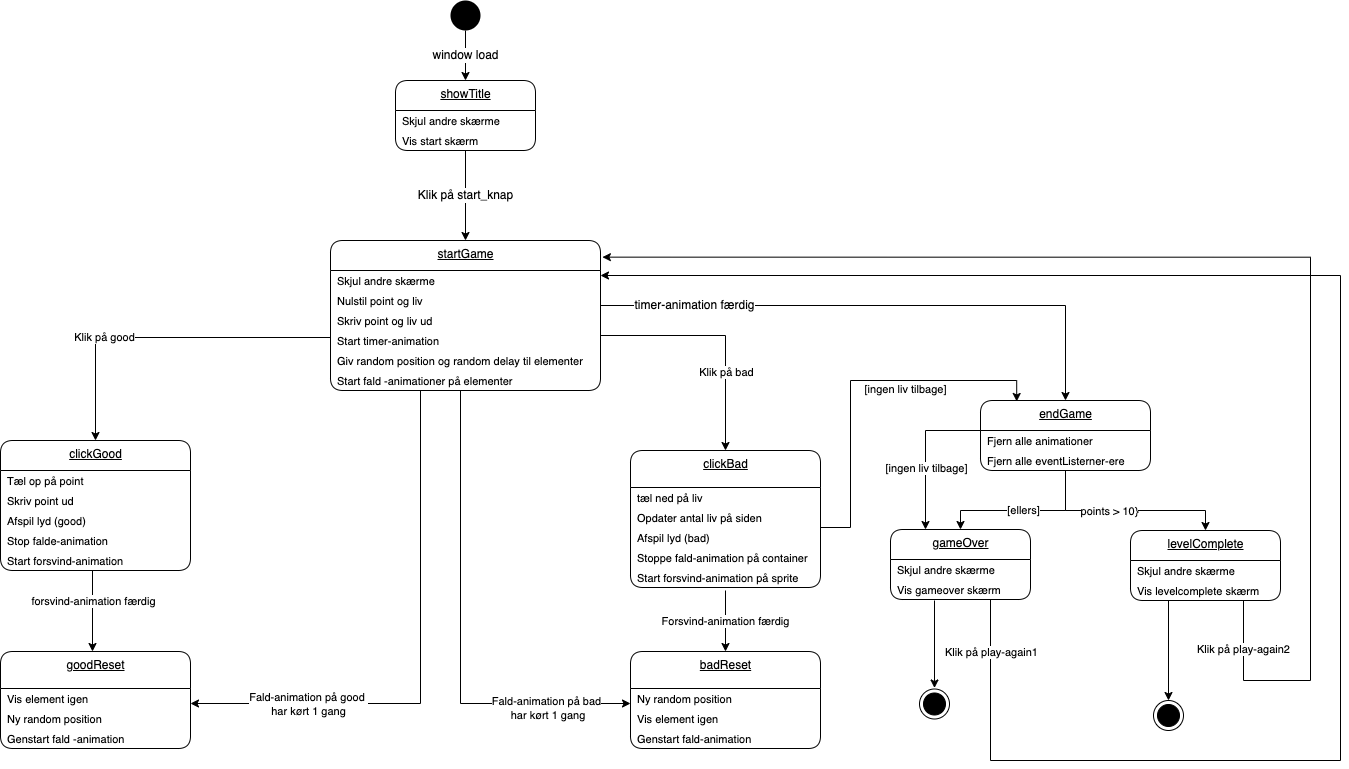

The diagram above was exported from draw.io. Its source (the exported page's mxGraphModel, read from the mxfile embedded in the PNG):
<mxGraphModel dx="363" dy="561" grid="1" gridSize="10" guides="1" tooltips="1" connect="1" arrows="1" fold="1" page="1" pageScale="1" pageWidth="827" pageHeight="1169" math="0" shadow="0">
  <root>
    <mxCell id="0" />
    <mxCell id="1" parent="0" />
    <mxCell id="23" value="&lt;span style=&quot;font-size: 12px&quot;&gt;window load&lt;/span&gt;" style="edgeStyle=orthogonalEdgeStyle;rounded=0;orthogonalLoop=1;jettySize=auto;html=1;exitX=0.5;exitY=1;exitDx=0;exitDy=0;entryX=0.5;entryY=0;entryDx=0;entryDy=0;" parent="1" source="2" target="63" edge="1">
      <mxGeometry relative="1" as="geometry">
        <mxPoint x="260" y="80" as="targetPoint" />
      </mxGeometry>
    </mxCell>
    <mxCell id="2" value="" style="ellipse;fillColor=#000000;strokeColor=none;" parent="1" vertex="1">
      <mxGeometry x="460" width="30" height="30" as="geometry" />
    </mxCell>
    <mxCell id="25" value="startGame" style="swimlane;fontStyle=4;align=center;verticalAlign=top;childLayout=stackLayout;horizontal=1;startSize=30;horizontalStack=0;resizeParent=1;resizeParentMax=0;resizeLast=0;collapsible=0;marginBottom=0;html=1;rounded=1;absoluteArcSize=1;arcSize=25;" parent="1" vertex="1">
      <mxGeometry x="340" y="240" width="270" height="150" as="geometry" />
    </mxCell>
    <mxCell id="26" value="Skjul andre skærme" style="fillColor=none;strokeColor=none;align=left;verticalAlign=middle;spacingLeft=5;fontSize=11;" parent="25" vertex="1">
      <mxGeometry y="30" width="270" height="20" as="geometry" />
    </mxCell>
    <mxCell id="46" value="Nulstil point og liv" style="fillColor=none;strokeColor=none;align=left;verticalAlign=middle;spacingLeft=5;fontSize=11;" parent="25" vertex="1">
      <mxGeometry y="50" width="270" height="20" as="geometry" />
    </mxCell>
    <mxCell id="47" value="Skriv point og liv ud" style="fillColor=none;strokeColor=none;align=left;verticalAlign=middle;spacingLeft=5;fontSize=11;" parent="25" vertex="1">
      <mxGeometry y="70" width="270" height="20" as="geometry" />
    </mxCell>
    <mxCell id="49" value="Start timer-animation" style="fillColor=none;strokeColor=none;align=left;verticalAlign=middle;spacingLeft=5;fontSize=11;" parent="25" vertex="1">
      <mxGeometry y="90" width="270" height="20" as="geometry" />
    </mxCell>
    <mxCell id="50" value="Giv random position og random delay til elementer" style="fillColor=none;strokeColor=none;align=left;verticalAlign=middle;spacingLeft=5;fontSize=11;" parent="25" vertex="1">
      <mxGeometry y="110" width="270" height="20" as="geometry" />
    </mxCell>
    <mxCell id="52" value="Start fald -animationer på elementer" style="fillColor=none;strokeColor=none;align=left;verticalAlign=middle;spacingLeft=5;fontSize=11;" parent="25" vertex="1">
      <mxGeometry y="130" width="270" height="20" as="geometry" />
    </mxCell>
    <mxCell id="53" value="&lt;span style=&quot;font-size: 12px&quot;&gt;Klik på start_knap&lt;/span&gt;" style="edgeStyle=orthogonalEdgeStyle;rounded=0;orthogonalLoop=1;jettySize=auto;html=1;exitX=0.5;exitY=1;exitDx=0;exitDy=0;entryX=0.5;entryY=0;entryDx=0;entryDy=0;" parent="1" source="65" target="25" edge="1">
      <mxGeometry relative="1" as="geometry">
        <mxPoint x="260" y="157" as="sourcePoint" />
      </mxGeometry>
    </mxCell>
    <mxCell id="55" value="clickGood" style="swimlane;fontStyle=4;align=center;verticalAlign=top;childLayout=stackLayout;horizontal=1;startSize=30;horizontalStack=0;resizeParent=1;resizeParentMax=0;resizeLast=0;collapsible=0;marginBottom=0;html=1;rounded=1;absoluteArcSize=1;arcSize=25;" parent="1" vertex="1">
      <mxGeometry x="10" y="440" width="190" height="130" as="geometry" />
    </mxCell>
    <mxCell id="56" value="Tæl op på point" style="fillColor=none;strokeColor=none;align=left;verticalAlign=middle;spacingLeft=5;fontSize=11;" parent="55" vertex="1">
      <mxGeometry y="30" width="190" height="20" as="geometry" />
    </mxCell>
    <mxCell id="57" value="Skriv point ud" style="fillColor=none;strokeColor=none;align=left;verticalAlign=middle;spacingLeft=5;fontSize=11;" parent="55" vertex="1">
      <mxGeometry y="50" width="190" height="20" as="geometry" />
    </mxCell>
    <mxCell id="117" value="Afspil lyd (good)" style="fillColor=none;strokeColor=none;align=left;verticalAlign=middle;spacingLeft=5;fontSize=11;" parent="55" vertex="1">
      <mxGeometry y="70" width="190" height="20" as="geometry" />
    </mxCell>
    <mxCell id="144" value="Stop falde-animation" style="fillColor=none;strokeColor=none;align=left;verticalAlign=middle;spacingLeft=5;fontSize=11;" parent="55" vertex="1">
      <mxGeometry y="90" width="190" height="20" as="geometry" />
    </mxCell>
    <mxCell id="145" value="Start forsvind-animation" style="fillColor=none;strokeColor=none;align=left;verticalAlign=middle;spacingLeft=5;fontSize=11;" parent="55" vertex="1">
      <mxGeometry y="110" width="190" height="20" as="geometry" />
    </mxCell>
    <mxCell id="63" value="showTitle" style="swimlane;fontStyle=4;align=center;verticalAlign=top;childLayout=stackLayout;horizontal=1;startSize=30;horizontalStack=0;resizeParent=1;resizeParentMax=0;resizeLast=0;collapsible=0;marginBottom=0;html=1;rounded=1;absoluteArcSize=1;arcSize=25;" parent="1" vertex="1">
      <mxGeometry x="405" y="80" width="140" height="70" as="geometry" />
    </mxCell>
    <mxCell id="64" value="Skjul andre skærme" style="fillColor=none;strokeColor=none;align=left;verticalAlign=middle;spacingLeft=5;fontSize=11;" parent="63" vertex="1">
      <mxGeometry y="30" width="140" height="20" as="geometry" />
    </mxCell>
    <mxCell id="65" value="Vis start skærm" style="fillColor=none;strokeColor=none;align=left;verticalAlign=middle;spacingLeft=5;fontSize=11;" parent="63" vertex="1">
      <mxGeometry y="50" width="140" height="20" as="geometry" />
    </mxCell>
    <mxCell id="68" value="goodReset" style="swimlane;fontStyle=4;align=center;verticalAlign=top;childLayout=stackLayout;horizontal=1;startSize=37;horizontalStack=0;resizeParent=1;resizeParentMax=0;resizeLast=0;collapsible=0;marginBottom=0;html=1;rounded=1;absoluteArcSize=1;arcSize=25;" parent="1" vertex="1">
      <mxGeometry x="10" y="651" width="190" height="97" as="geometry" />
    </mxCell>
    <mxCell id="69" value="Vis element igen" style="fillColor=none;strokeColor=none;align=left;verticalAlign=middle;spacingLeft=5;fontSize=11;" parent="68" vertex="1">
      <mxGeometry y="37" width="190" height="20" as="geometry" />
    </mxCell>
    <mxCell id="70" value="Ny random position" style="fillColor=none;strokeColor=none;align=left;verticalAlign=middle;spacingLeft=5;fontSize=11;" parent="68" vertex="1">
      <mxGeometry y="57" width="190" height="20" as="geometry" />
    </mxCell>
    <mxCell id="71" value="Genstart fald -animation" style="fillColor=none;strokeColor=none;align=left;verticalAlign=middle;spacingLeft=5;fontSize=11;" parent="68" vertex="1">
      <mxGeometry y="77" width="190" height="20" as="geometry" />
    </mxCell>
    <mxCell id="72" value="" style="edgeStyle=orthogonalEdgeStyle;rounded=0;orthogonalLoop=1;jettySize=auto;html=1;exitX=0.5;exitY=1;exitDx=0;exitDy=0;entryX=0.5;entryY=0;entryDx=0;entryDy=0;" parent="1" edge="1">
      <mxGeometry x="-0.0123" y="-45" relative="1" as="geometry">
        <mxPoint x="102" y="570" as="sourcePoint" />
        <mxPoint x="102" y="651" as="targetPoint" />
        <mxPoint as="offset" />
      </mxGeometry>
    </mxCell>
    <mxCell id="146" value="forsvind-animation færdig" style="edgeLabel;html=1;align=center;verticalAlign=middle;resizable=0;points=[];fontSize=11;" parent="72" vertex="1" connectable="0">
      <mxGeometry x="-0.2654" relative="1" as="geometry">
        <mxPoint as="offset" />
      </mxGeometry>
    </mxCell>
    <mxCell id="73" value="Klik på good" style="edgeStyle=orthogonalEdgeStyle;rounded=0;orthogonalLoop=1;jettySize=auto;html=1;exitX=0;exitY=0;exitDx=0;exitDy=0;entryX=0.5;entryY=0;entryDx=0;entryDy=0;" parent="1" target="55" edge="1">
      <mxGeometry x="0.3336" relative="1" as="geometry">
        <mxPoint x="-1" as="offset" />
        <mxPoint x="340" y="337" as="sourcePoint" />
      </mxGeometry>
    </mxCell>
    <mxCell id="75" value="clickBad" style="swimlane;fontStyle=4;align=center;verticalAlign=top;childLayout=stackLayout;horizontal=1;startSize=37;horizontalStack=0;resizeParent=1;resizeParentMax=0;resizeLast=0;collapsible=0;marginBottom=0;html=1;rounded=1;absoluteArcSize=1;arcSize=25;" parent="1" vertex="1">
      <mxGeometry x="640" y="450" width="190" height="137" as="geometry" />
    </mxCell>
    <mxCell id="76" value="tæl ned på liv" style="fillColor=none;strokeColor=none;align=left;verticalAlign=middle;spacingLeft=5;fontSize=11;" parent="75" vertex="1">
      <mxGeometry y="37" width="190" height="20" as="geometry" />
    </mxCell>
    <mxCell id="77" value="Opdater antal liv på siden" style="fillColor=none;strokeColor=none;align=left;verticalAlign=middle;spacingLeft=5;fontSize=11;" parent="75" vertex="1">
      <mxGeometry y="57" width="190" height="20" as="geometry" />
    </mxCell>
    <mxCell id="118" value="Afspil lyd (bad)" style="fillColor=none;strokeColor=none;align=left;verticalAlign=middle;spacingLeft=5;fontSize=11;" parent="75" vertex="1">
      <mxGeometry y="77" width="190" height="20" as="geometry" />
    </mxCell>
    <mxCell id="125" value="Stoppe fald-animation på container" style="fillColor=none;strokeColor=none;align=left;verticalAlign=middle;spacingLeft=5;fontSize=11;" parent="75" vertex="1">
      <mxGeometry y="97" width="190" height="20" as="geometry" />
    </mxCell>
    <mxCell id="126" value="Start forsvind-animation på sprite" style="fillColor=none;strokeColor=none;align=left;verticalAlign=middle;spacingLeft=5;fontSize=11;" parent="75" vertex="1">
      <mxGeometry y="117" width="190" height="20" as="geometry" />
    </mxCell>
    <mxCell id="79" value="badReset" style="swimlane;fontStyle=4;align=center;verticalAlign=top;childLayout=stackLayout;horizontal=1;startSize=37;horizontalStack=0;resizeParent=1;resizeParentMax=0;resizeLast=0;collapsible=0;marginBottom=0;html=1;rounded=1;absoluteArcSize=1;arcSize=25;" parent="1" vertex="1">
      <mxGeometry x="640" y="651" width="190" height="97" as="geometry" />
    </mxCell>
    <mxCell id="80" value="Ny random position " style="fillColor=none;strokeColor=none;align=left;verticalAlign=middle;spacingLeft=5;fontSize=11;" parent="79" vertex="1">
      <mxGeometry y="37" width="190" height="20" as="geometry" />
    </mxCell>
    <mxCell id="82" value="Vis element igen " style="fillColor=none;strokeColor=none;align=left;verticalAlign=middle;spacingLeft=5;fontSize=11;" parent="79" vertex="1">
      <mxGeometry y="57" width="190" height="20" as="geometry" />
    </mxCell>
    <mxCell id="133" value="Genstart fald-animation" style="fillColor=none;strokeColor=none;align=left;verticalAlign=middle;spacingLeft=5;fontSize=11;" parent="79" vertex="1">
      <mxGeometry y="77" width="190" height="20" as="geometry" />
    </mxCell>
    <mxCell id="83" value="Forsvind-animation færdig" style="edgeStyle=orthogonalEdgeStyle;rounded=0;orthogonalLoop=1;jettySize=auto;html=1;entryX=0.5;entryY=0;entryDx=0;entryDy=0;" parent="1" target="79" edge="1">
      <mxGeometry relative="1" as="geometry">
        <mxPoint x="735" y="590" as="sourcePoint" />
      </mxGeometry>
    </mxCell>
    <mxCell id="87" value="&lt;span style=&quot;font-size: 12px&quot;&gt;timer-animation færdig&lt;/span&gt;" style="edgeStyle=orthogonalEdgeStyle;rounded=0;orthogonalLoop=1;jettySize=auto;html=1;entryX=0.5;entryY=0;entryDx=0;entryDy=0;exitX=1;exitY=0.75;exitDx=0;exitDy=0;" parent="1" source="46" target="88" edge="1">
      <mxGeometry x="-0.6654" relative="1" as="geometry">
        <mxPoint x="740.0000000000002" y="120" as="sourcePoint" />
        <mxPoint x="765" y="87" as="targetPoint" />
        <mxPoint as="offset" />
      </mxGeometry>
    </mxCell>
    <mxCell id="88" value="endGame" style="swimlane;fontStyle=4;align=center;verticalAlign=top;childLayout=stackLayout;horizontal=1;startSize=30;horizontalStack=0;resizeParent=1;resizeParentMax=0;resizeLast=0;collapsible=0;marginBottom=0;html=1;rounded=1;absoluteArcSize=1;arcSize=25;" parent="1" vertex="1">
      <mxGeometry x="990" y="400" width="170" height="70" as="geometry" />
    </mxCell>
    <mxCell id="89" value="Fjern alle animationer" style="fillColor=none;strokeColor=none;align=left;verticalAlign=middle;spacingLeft=5;fontSize=11;" parent="88" vertex="1">
      <mxGeometry y="30" width="170" height="20" as="geometry" />
    </mxCell>
    <mxCell id="90" value="Fjern alle eventListerner-ere" style="fillColor=none;strokeColor=none;align=left;verticalAlign=middle;spacingLeft=5;fontSize=11;" parent="88" vertex="1">
      <mxGeometry y="50" width="170" height="20" as="geometry" />
    </mxCell>
    <mxCell id="92" value="levelComplete" style="swimlane;fontStyle=4;align=center;verticalAlign=top;childLayout=stackLayout;horizontal=1;startSize=30;horizontalStack=0;resizeParent=1;resizeParentMax=0;resizeLast=0;collapsible=0;marginBottom=0;html=1;rounded=1;absoluteArcSize=1;arcSize=25;fontSize=12;" parent="1" vertex="1">
      <mxGeometry x="1140" y="530" width="150" height="70" as="geometry" />
    </mxCell>
    <mxCell id="93" value="Skjul andre skærme" style="fillColor=none;strokeColor=none;align=left;verticalAlign=middle;spacingLeft=5;fontSize=11;" parent="92" vertex="1">
      <mxGeometry y="30" width="150" height="20" as="geometry" />
    </mxCell>
    <mxCell id="137" value="Vis levelcomplete skærm" style="fillColor=none;strokeColor=none;align=left;verticalAlign=middle;spacingLeft=5;fontSize=11;" parent="92" vertex="1">
      <mxGeometry y="50" width="150" height="20" as="geometry" />
    </mxCell>
    <mxCell id="94" style="edgeStyle=orthogonalEdgeStyle;rounded=0;orthogonalLoop=1;jettySize=auto;html=1;entryX=0.5;entryY=0;entryDx=0;entryDy=0;" parent="1" target="102" edge="1">
      <mxGeometry relative="1" as="geometry">
        <mxPoint x="1185" y="620" as="targetPoint" />
        <mxPoint x="1178" y="600" as="sourcePoint" />
      </mxGeometry>
    </mxCell>
    <mxCell id="95" value="gameOver" style="swimlane;fontStyle=4;align=center;verticalAlign=top;childLayout=stackLayout;horizontal=1;startSize=30;horizontalStack=0;resizeParent=1;resizeParentMax=0;resizeLast=0;collapsible=0;marginBottom=0;html=1;rounded=1;absoluteArcSize=1;arcSize=25;fontSize=12;" parent="1" vertex="1">
      <mxGeometry x="900" y="529" width="140" height="70" as="geometry" />
    </mxCell>
    <mxCell id="96" value="Skjul andre skærme" style="fillColor=none;strokeColor=none;align=left;verticalAlign=middle;spacingLeft=5;fontSize=11;" parent="95" vertex="1">
      <mxGeometry y="30" width="140" height="20" as="geometry" />
    </mxCell>
    <mxCell id="134" value="Vis gameover skærm" style="fillColor=none;strokeColor=none;align=left;verticalAlign=middle;spacingLeft=5;fontSize=11;" parent="95" vertex="1">
      <mxGeometry y="50" width="140" height="20" as="geometry" />
    </mxCell>
    <mxCell id="98" value="[ellers]" style="edgeStyle=orthogonalEdgeStyle;rounded=0;orthogonalLoop=1;jettySize=auto;html=1;exitX=0.5;exitY=1;exitDx=0;exitDy=0;entryX=0.5;entryY=0;entryDx=0;entryDy=0;" parent="1" source="90" target="95" edge="1">
      <mxGeometry relative="1" as="geometry">
        <mxPoint x="974" y="530" as="targetPoint" />
        <Array as="points">
          <mxPoint x="1075" y="510" />
          <mxPoint x="970" y="510" />
        </Array>
      </mxGeometry>
    </mxCell>
    <mxCell id="99" style="edgeStyle=orthogonalEdgeStyle;rounded=0;orthogonalLoop=1;jettySize=auto;html=1;exitX=0;exitY=0;exitDx=0;exitDy=0;entryX=0.25;entryY=0;entryDx=0;entryDy=0;" parent="1" source="90" target="95" edge="1">
      <mxGeometry relative="1" as="geometry">
        <mxPoint x="939" y="530" as="targetPoint" />
      </mxGeometry>
    </mxCell>
    <mxCell id="100" value="[ingen liv tilbage]" style="edgeLabel;html=1;align=center;verticalAlign=middle;resizable=0;points=[];" parent="99" vertex="1" connectable="0">
      <mxGeometry x="0.2849" relative="1" as="geometry">
        <mxPoint as="offset" />
      </mxGeometry>
    </mxCell>
    <mxCell id="101" value="" style="ellipse;html=1;shape=endState;fillColor=#000000;strokeColor=#000000;" parent="1" vertex="1">
      <mxGeometry x="929" y="688.5" width="30" height="30" as="geometry" />
    </mxCell>
    <mxCell id="102" value="" style="ellipse;html=1;shape=endState;fillColor=#000000;strokeColor=#000000;" parent="1" vertex="1">
      <mxGeometry x="1163" y="700" width="30" height="30" as="geometry" />
    </mxCell>
    <mxCell id="104" value="Klik på play-again2" style="edgeStyle=orthogonalEdgeStyle;rounded=0;orthogonalLoop=1;jettySize=auto;html=1;entryX=1.007;entryY=0.111;entryDx=0;entryDy=0;entryPerimeter=0;" parent="1" target="25" edge="1">
      <mxGeometry x="-0.9235" relative="1" as="geometry">
        <mxPoint x="610" y="230" as="targetPoint" />
        <Array as="points">
          <mxPoint x="1253" y="680" />
          <mxPoint x="1320" y="680" />
          <mxPoint x="1320" y="257" />
        </Array>
        <mxPoint as="offset" />
        <mxPoint x="1253" y="600" as="sourcePoint" />
      </mxGeometry>
    </mxCell>
    <mxCell id="109" style="edgeStyle=orthogonalEdgeStyle;rounded=0;orthogonalLoop=1;jettySize=auto;html=1;entryX=0.5;entryY=0;entryDx=0;entryDy=0;exitX=0.5;exitY=1;exitDx=0;exitDy=0;" parent="1" edge="1">
      <mxGeometry relative="1" as="geometry">
        <mxPoint x="944" y="600" as="sourcePoint" />
        <mxPoint x="944" y="687.5" as="targetPoint" />
      </mxGeometry>
    </mxCell>
    <mxCell id="110" style="edgeStyle=orthogonalEdgeStyle;rounded=0;orthogonalLoop=1;jettySize=auto;html=1;exitX=1;exitY=0.5;exitDx=0;exitDy=0;entryX=0.213;entryY=0.014;entryDx=0;entryDy=0;entryPerimeter=0;" parent="1" source="76" target="88" edge="1">
      <mxGeometry relative="1" as="geometry">
        <Array as="points">
          <mxPoint x="860" y="527" />
          <mxPoint x="860" y="380" />
          <mxPoint x="1026" y="380" />
        </Array>
      </mxGeometry>
    </mxCell>
    <mxCell id="111" value="[ingen liv tilbage]" style="edgeLabel;html=1;align=center;verticalAlign=middle;resizable=0;points=[];" parent="110" vertex="1" connectable="0">
      <mxGeometry x="-0.0005" y="1" relative="1" as="geometry">
        <mxPoint x="55" y="-2" as="offset" />
      </mxGeometry>
    </mxCell>
    <mxCell id="127" style="edgeStyle=orthogonalEdgeStyle;html=1;exitX=0.5;exitY=1;exitDx=0;exitDy=0;entryX=1;entryY=0.75;entryDx=0;entryDy=0;fontSize=11;rounded=0;" parent="1" source="52" target="69" edge="1">
      <mxGeometry relative="1" as="geometry">
        <Array as="points">
          <mxPoint x="430" y="390" />
          <mxPoint x="430" y="703" />
        </Array>
      </mxGeometry>
    </mxCell>
    <mxCell id="128" value="Fald-animation på good &lt;br&gt;har kørt 1 gang" style="edgeLabel;html=1;align=center;verticalAlign=middle;resizable=0;points=[];fontSize=11;" parent="127" vertex="1" connectable="0">
      <mxGeometry x="0.6026" relative="1" as="geometry">
        <mxPoint as="offset" />
      </mxGeometry>
    </mxCell>
    <mxCell id="130" style="edgeStyle=orthogonalEdgeStyle;html=1;exitX=0.5;exitY=1;exitDx=0;exitDy=0;entryX=0;entryY=0.75;entryDx=0;entryDy=0;fontSize=11;rounded=0;" parent="1" source="52" target="80" edge="1">
      <mxGeometry relative="1" as="geometry">
        <Array as="points">
          <mxPoint x="470" y="390" />
          <mxPoint x="470" y="703" />
        </Array>
      </mxGeometry>
    </mxCell>
    <mxCell id="131" value="Fald-animation på bad&lt;br&gt;&amp;nbsp;har kørt 1 gang" style="edgeLabel;html=1;align=center;verticalAlign=middle;resizable=0;points=[];fontSize=11;" parent="130" vertex="1" connectable="0">
      <mxGeometry x="0.4093" y="-1" relative="1" as="geometry">
        <mxPoint x="59" y="3" as="offset" />
      </mxGeometry>
    </mxCell>
    <mxCell id="135" style="edgeStyle=orthogonalEdgeStyle;html=1;entryX=1;entryY=0.25;entryDx=0;entryDy=0;fontSize=11;rounded=0;" parent="1" source="134" target="26" edge="1">
      <mxGeometry relative="1" as="geometry">
        <Array as="points">
          <mxPoint x="1000" y="760" />
          <mxPoint x="1350" y="760" />
          <mxPoint x="1350" y="275" />
        </Array>
      </mxGeometry>
    </mxCell>
    <mxCell id="136" value="Klik på play-again1" style="edgeLabel;html=1;align=center;verticalAlign=middle;resizable=0;points=[];fontSize=11;" parent="135" vertex="1" connectable="0">
      <mxGeometry x="-0.9401" relative="1" as="geometry">
        <mxPoint as="offset" />
      </mxGeometry>
    </mxCell>
    <mxCell id="138" style="edgeStyle=orthogonalEdgeStyle;rounded=0;html=1;exitX=0.5;exitY=1;exitDx=0;exitDy=0;entryX=0.5;entryY=0;entryDx=0;entryDy=0;fontSize=11;" parent="1" source="90" target="92" edge="1">
      <mxGeometry relative="1" as="geometry">
        <Array as="points">
          <mxPoint x="1075" y="510" />
          <mxPoint x="1215" y="510" />
        </Array>
      </mxGeometry>
    </mxCell>
    <mxCell id="139" value="points &amp;gt; 10}" style="edgeLabel;html=1;align=center;verticalAlign=middle;resizable=0;points=[];fontSize=11;" parent="138" vertex="1" connectable="0">
      <mxGeometry x="-0.1717" relative="1" as="geometry">
        <mxPoint as="offset" />
      </mxGeometry>
    </mxCell>
    <mxCell id="142" style="edgeStyle=orthogonalEdgeStyle;rounded=0;html=1;exitX=1;exitY=0.25;exitDx=0;exitDy=0;entryX=0.5;entryY=0;entryDx=0;entryDy=0;fontSize=11;" parent="1" source="49" target="75" edge="1">
      <mxGeometry relative="1" as="geometry" />
    </mxCell>
    <mxCell id="143" value="Klik på bad" style="edgeLabel;html=1;align=center;verticalAlign=middle;resizable=0;points=[];fontSize=11;" parent="142" vertex="1" connectable="0">
      <mxGeometry x="0.3382" relative="1" as="geometry">
        <mxPoint as="offset" />
      </mxGeometry>
    </mxCell>
  </root>
</mxGraphModel>